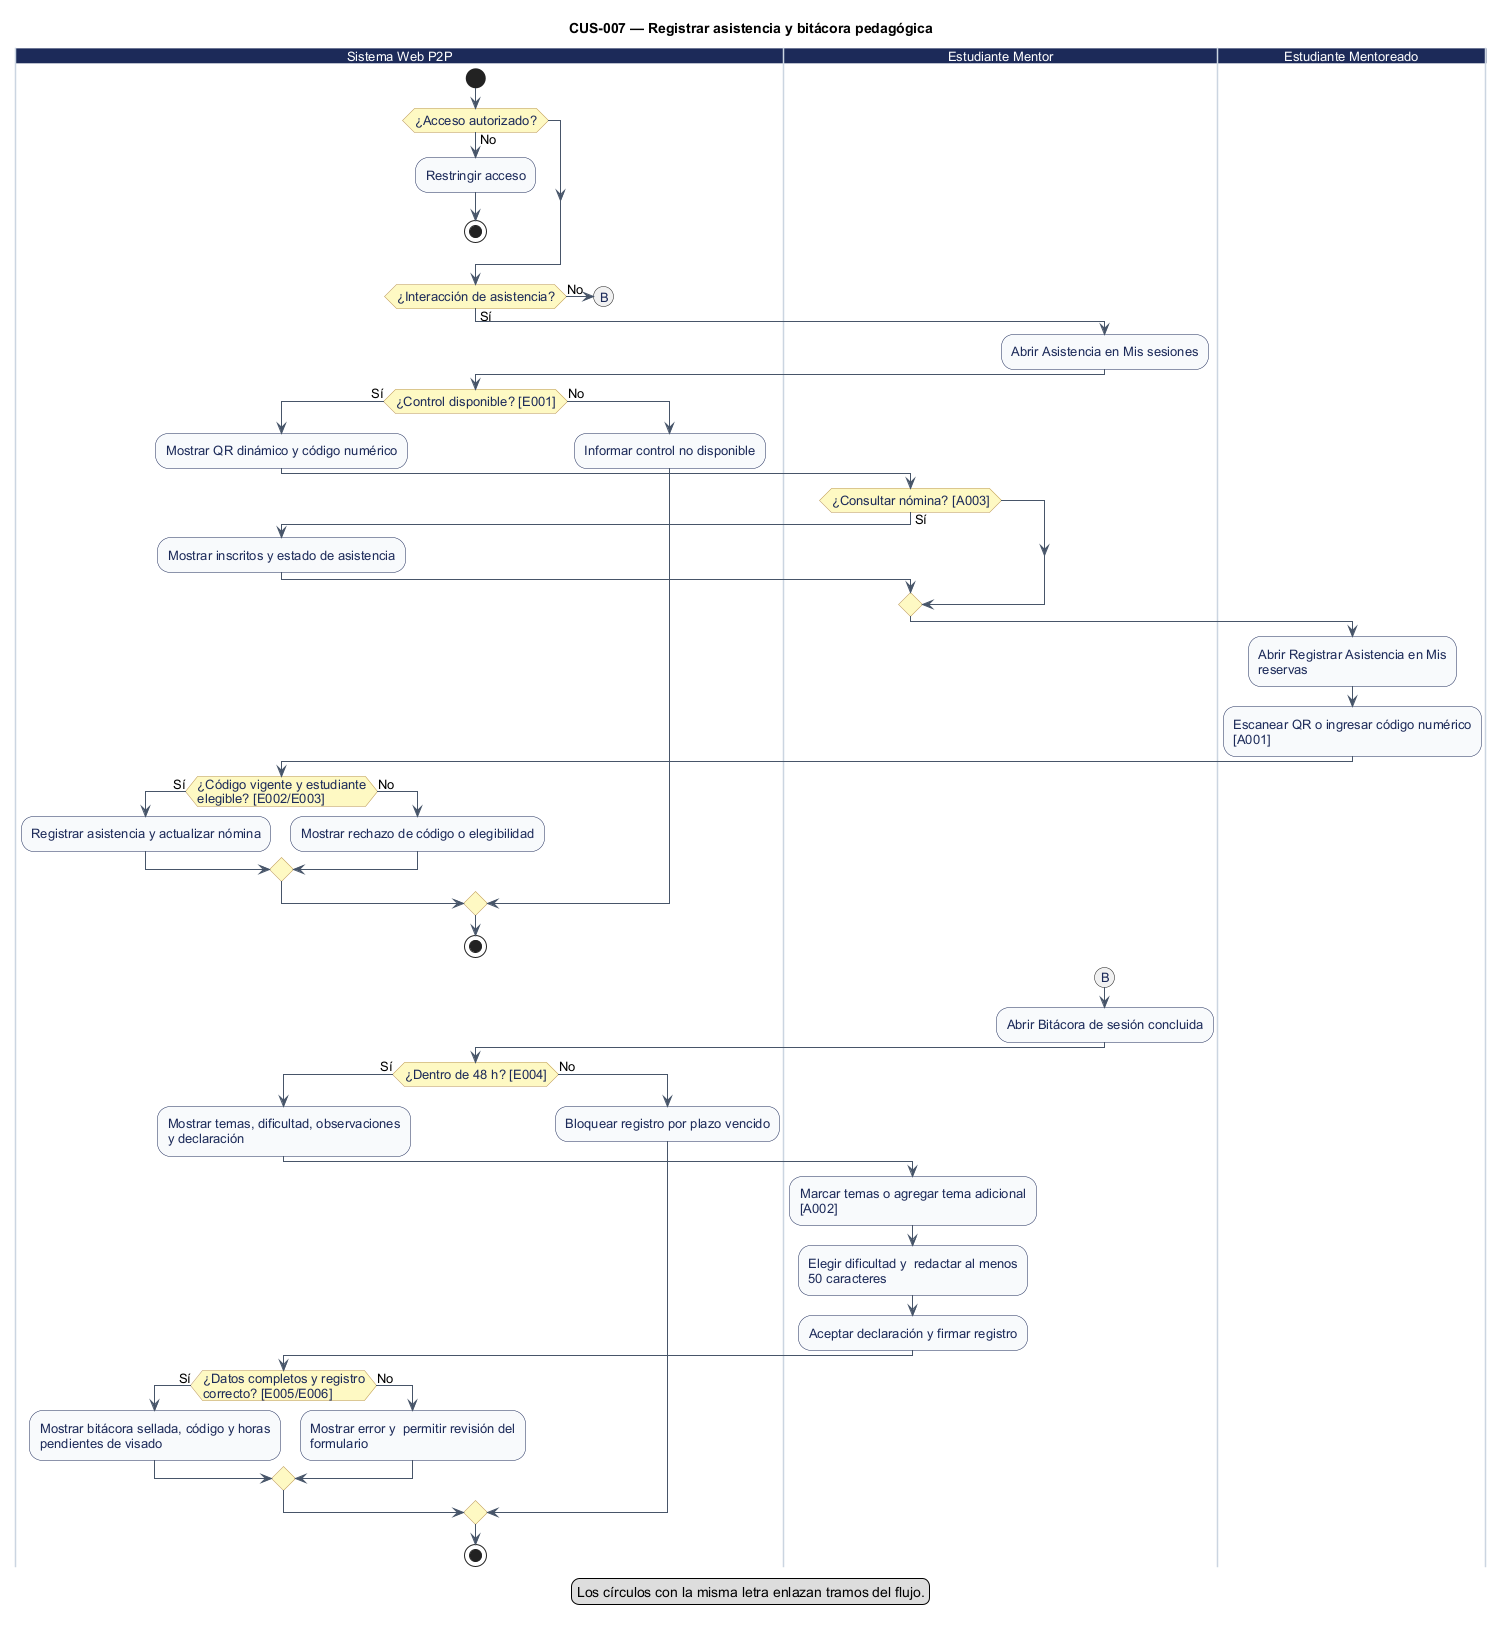

The diagram above was rendered by PlantUML. Its source (embedded in the PNG):
@startuml
' CUS-007 — Registrar asistencia y bitácora pedagógica
' Estado: Implementación identificada; revisión estática
' Fuente: catálogo consolidado DOC-H02, línea base 044d2a8.
' Los reintentos no explícitos se realizan desde la interfaz; el diagrama no certifica implementación.
' Las ramas de entrada representan interacciones independientes; no requieren simultaneidad.
title CUS-007 — Registrar asistencia y bitácora pedagógica
skinparam shadowing false
skinparam defaultFontName Arial
skinparam defaultFontSize 13
skinparam ArrowColor #475569
skinparam activity {
  BackgroundColor #F8FAFC
  BorderColor #1C2A59
  FontColor #1C2A59
  DiamondBackgroundColor #FEF9C3
  DiamondBorderColor #B99451
}
skinparam swimlane {
  BorderColor #CBD5E1
  TitleBackgroundColor #1C2A59
  TitleFontColor #FFFFFF
}

|Sistema Web P2P|
start
if (¿Acceso autorizado?) then (No)
  :Restringir acceso;
  stop
endif
if (¿Interacción de asistencia?) then (Sí)
|Estudiante Mentor|
  :Abrir Asistencia en Mis sesiones;
|Sistema Web P2P|
  if (¿Control disponible? [E001]) then (Sí)
    :Mostrar QR dinámico y código numérico;
|Estudiante Mentor|
    if (¿Consultar nómina? [A003]) then (Sí)
|Sistema Web P2P|
      :Mostrar inscritos y estado de asistencia;
    endif
|Estudiante Mentoreado|
    :Abrir Registrar Asistencia en Mis\nreservas;
    :Escanear QR o ingresar código numérico\n[A001];
|Sistema Web P2P|
    if (¿Código vigente y estudiante\nelegible? [E002/E003]) then (Sí)
      :Registrar asistencia y actualizar nómina;
      else (No)
      :Mostrar rechazo de código o elegibilidad;
    endif
    else (No)
    :Informar control no disponible;
  endif
  stop
else (No)
|Sistema Web P2P|
  (B)
  detach
endif

|Estudiante Mentor|
(B)
  :Abrir Bitácora de sesión concluida;
|Sistema Web P2P|
  if (¿Dentro de 48 h? [E004]) then (Sí)
    :Mostrar temas, dificultad, observaciones\ny declaración;
|Estudiante Mentor|
    :Marcar temas o agregar tema adicional\n[A002];
    :Elegir dificultad y  redactar al menos\n50 caracteres;
    :Aceptar declaración y firmar registro;
|Sistema Web P2P|
    if (¿Datos completos y registro\ncorrecto? [E005/E006]) then (Sí)
      :Mostrar bitácora sellada, código y horas\npendientes de visado;
      else (No)
      :Mostrar error y  permitir revisión del\nformulario;
    endif
    else (No)
    :Bloquear registro por plazo vencido;
  endif
stop
legend bottom
  Los círculos con la misma letra enlazan tramos del flujo.
endlegend
@enduml